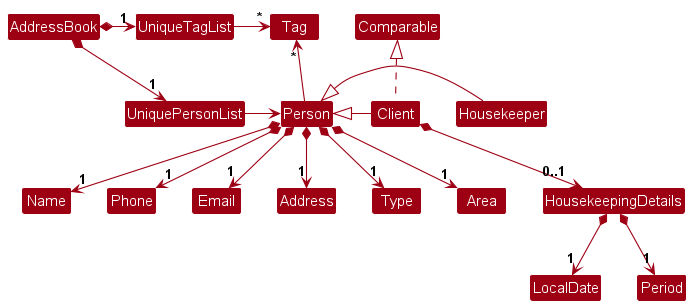

The diagram above was rendered by PlantUML. Its source (embedded in the PNG):
@startuml
!include style.puml
skinparam arrowThickness 1.1
skinparam arrowColor MODEL_COLOR
skinparam classBackgroundColor MODEL_COLOR

AddressBook *-right-> "1" UniquePersonList
AddressBook *-right-> "1" UniqueTagList
UniqueTagList -[hidden]down- UniquePersonList
UniqueTagList -[hidden]down- UniquePersonList

UniqueTagList -right-> "*" Tag
UniquePersonList -right-> Person

Person -up-> "*" Tag
Person <|-right- Housekeeper
Person <|-right- Client

Client *-down-> "0..1" HousekeepingDetails
Client .up.|> Comparable

Person *--> "1" Name
Person *--> "1" Phone
Person *--> "1" Email
Person *--> "1" Address
Person *--> "1" Type
Person *--> "1" Area

HousekeepingDetails *--> "1" LocalDate
HousekeepingDetails *--> "1" Period

@enduml